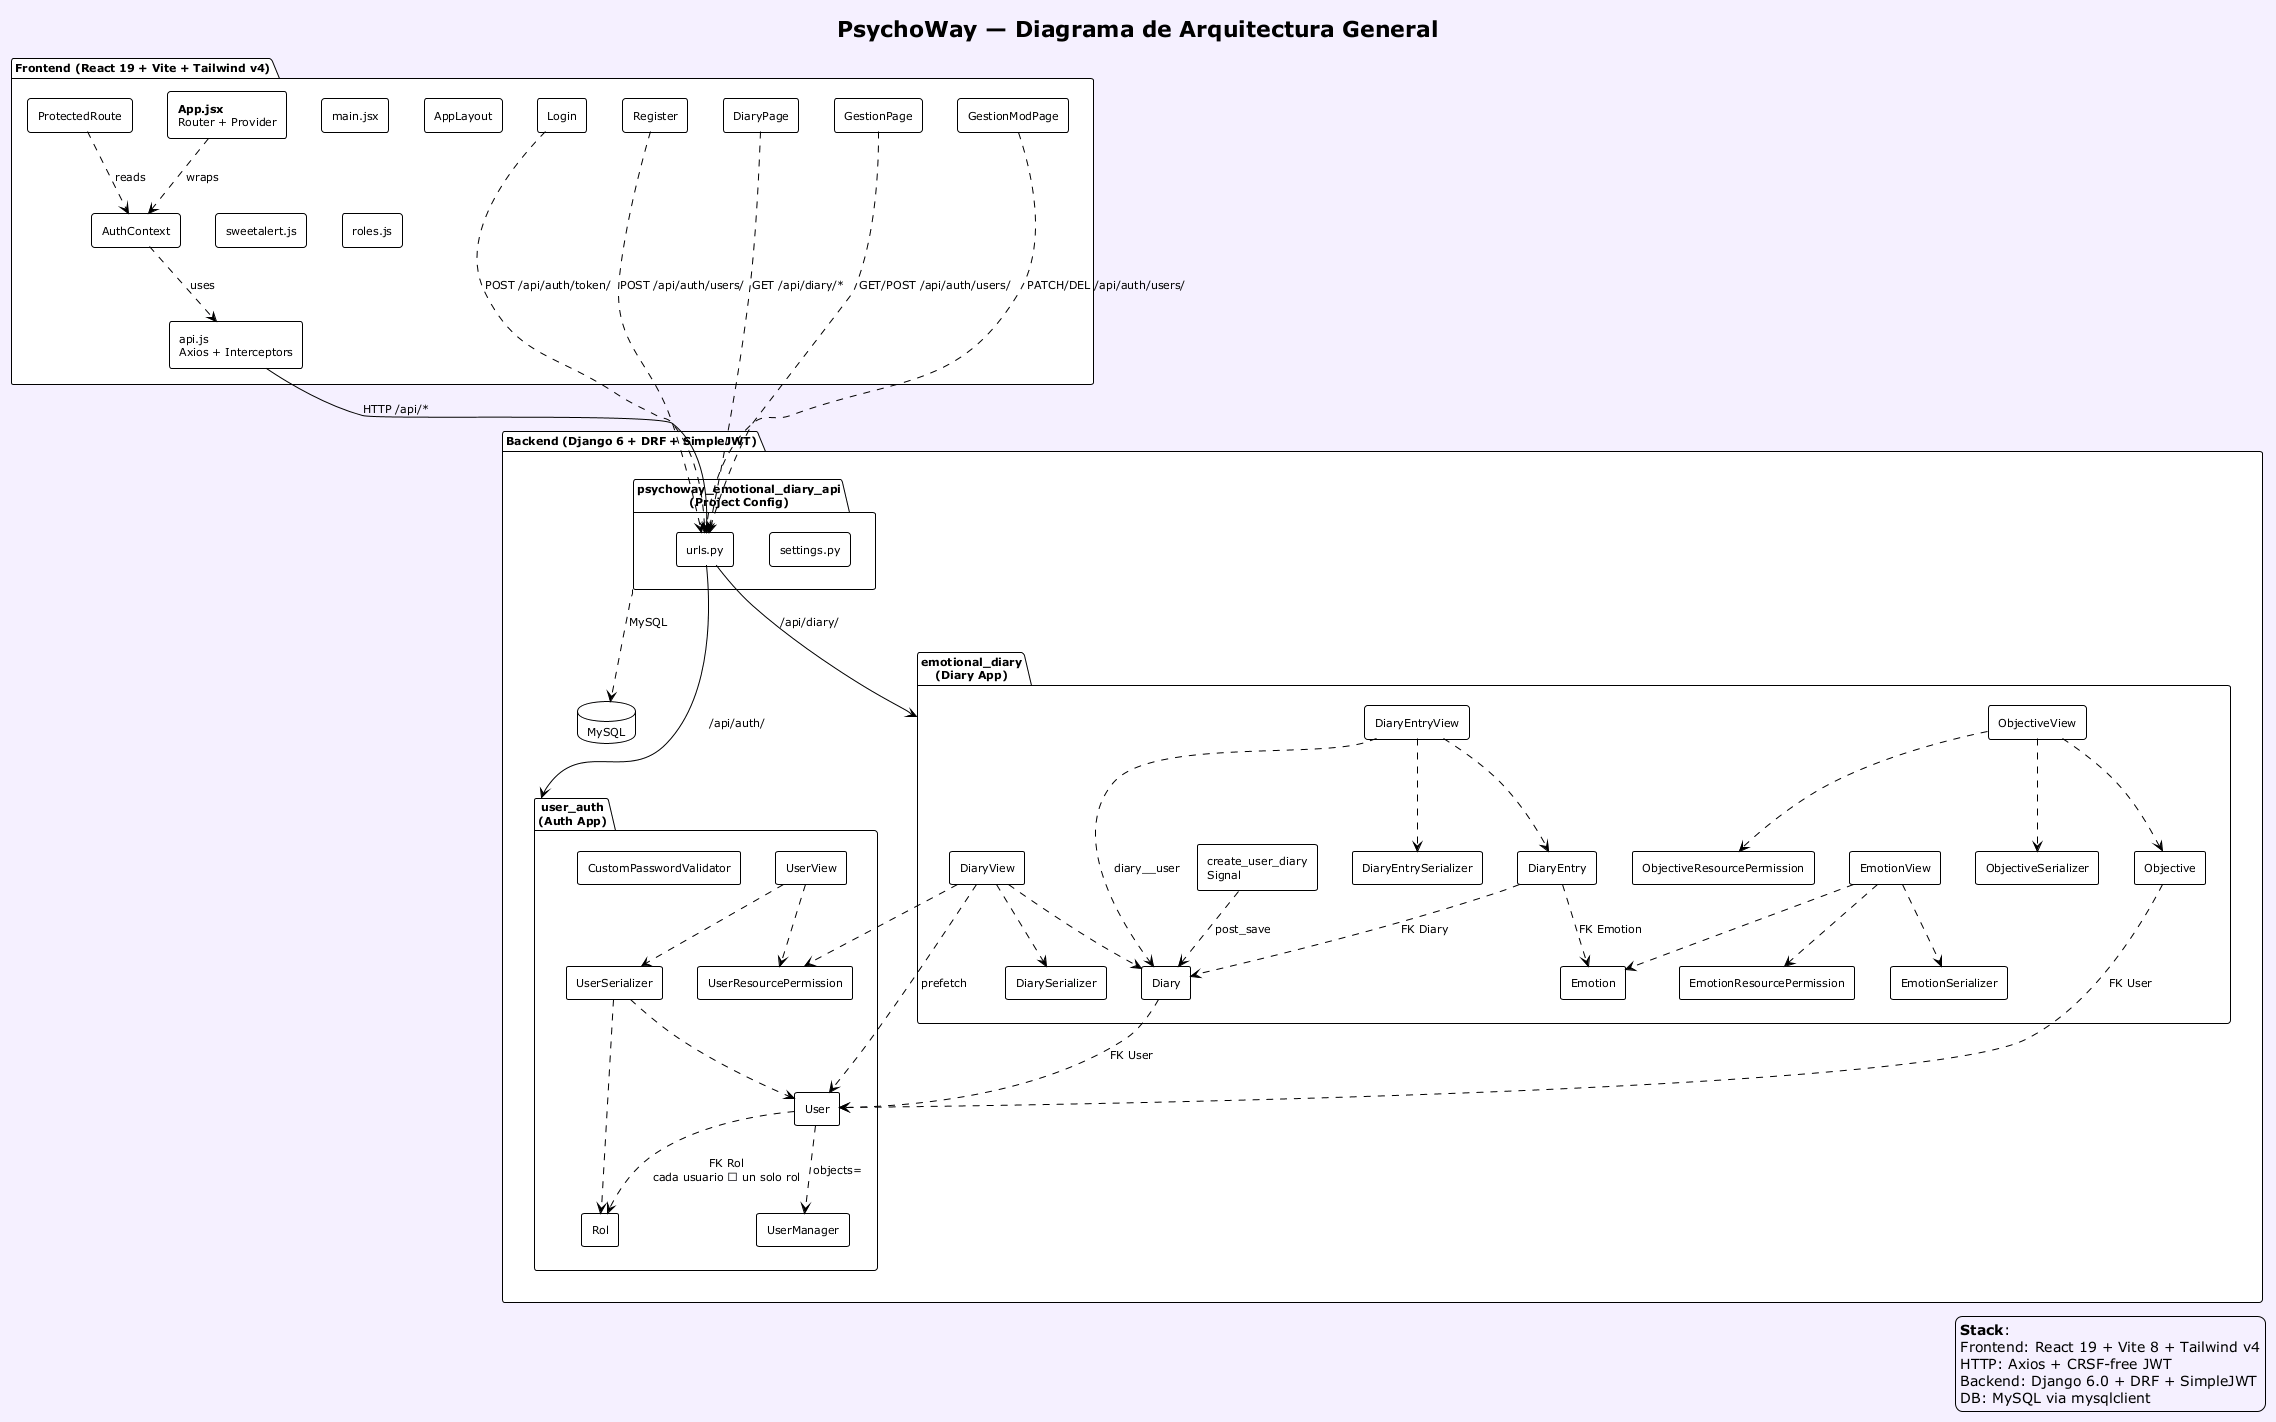

The diagram above was rendered by PlantUML. Its source (embedded in the PNG):
@startuml
!theme plain
skinparam backgroundColor #f5f0ff
skinparam componentStyle rectangle
skinparam defaultFontSize 11

title **PsychoWay — Diagrama de Arquitectura General**

package "<b>Frontend</b> (React 19 + Vite + Tailwind v4)" as frontend {
  [main.jsx] as entry
  [<b>App.jsx</b>\nRouter + Provider] as app
  [AuthContext] as authctx
  [ProtectedRoute] as guard
  [AppLayout] as layout

  together {
    [Login] as login
    [Register] as register
    [DiaryPage] as diary
    [GestionPage] as gestion
    [GestionModPage] as gestionmod
  }

  [api.js\nAxios + Interceptors] as api
  [sweetalert.js] as swal
  [roles.js] as roles
}

package "<b>Backend</b> (Django 6 + DRF + SimpleJWT)" as backend {
  package "psychoway_emotional_diary_api\n(Project Config)" as proj {
    [settings.py] as settings
    [urls.py] as rooturl
  }

  package "<b>user_auth</b>\n(Auth App)" as authapp {
    [User] as usermodel
    [Rol] as rolm
    [UserManager] as mgr
    [UserView] as uview
    [UserSerializer] as userer
    [UserResourcePermission] as uperm
    [CustomPasswordValidator] as pwv
  }

  package "<b>emotional_diary</b>\n(Diary App)" as diaryapp {
    [Diary] as diarym
    [Emotion] as emotm
    [DiaryEntry] as entrym
    [Objective] as objm

    [DiaryView] as dview
    [EmotionView] as eview
    [DiaryEntryView] as eentryview
    [ObjectiveView] as oview

    [DiarySerializer] as dser
    [EmotionSerializer] as eser
    [DiaryEntrySerializer] as eeser
    [ObjectiveSerializer] as oser

    [ObjectiveResourcePermission] as operm
    [EmotionResourcePermission] as eprem
    [create_user_diary\nSignal] as sig
  }

  database "MySQL" as db
}

' --- Connections Frontend-Backend ---
app ..> authctx : wraps
authctx ..> api : uses
api --> rooturl : HTTP /api/*
guard ..> authctx : reads

' --- API Routes ---
login ..> rooturl : POST /api/auth/token/
register ..> rooturl : POST /api/auth/users/
diary ..> rooturl : GET /api/diary/*
gestion ..> rooturl : GET/POST /api/auth/users/
gestionmod ..> rooturl : PATCH/DEL /api/auth/users/

' --- Backend internals ---
rooturl --> authapp : /api/auth/
rooturl --> diaryapp : /api/diary/

uview ..> userer
uview ..> uperm
userer ..> usermodel
userer ..> rolm

dview ..> dser
eview ..> eser
eentryview ..> eeser
oview ..> oser

dview ..> diarym
eview ..> emotm
eentryview ..> entrym
oview ..> objm

dview ..> uperm
eview ..> eprem
oview ..> operm

sig ..> diarym : post_save

dview ..> usermodel : prefetch
eentryview ..> diarym : diary__user

usermodel ..> rolm : FK Rol\ncada usuario → un solo rol
usermodel ..> mgr : objects=
diarym ..> usermodel : FK User
entrym ..> diarym : FK Diary
entrym ..> emotm : FK Emotion
objm ..> usermodel : FK User

proj ..> db : MySQL

legend right
  <b>Stack</b>:
  Frontend: React 19 + Vite 8 + Tailwind v4
  HTTP: Axios + CRSF-free JWT
  Backend: Django 6.0 + DRF + SimpleJWT
  DB: MySQL via mysqlclient
endlegend

@enduml